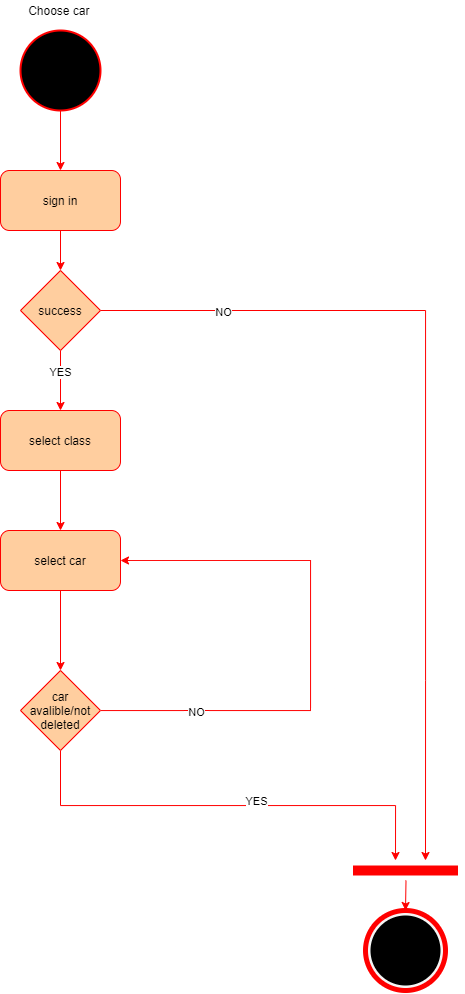

The diagram above was exported from draw.io. Its source (the exported page's mxGraphModel, read from the mxfile embedded in the PNG):
<mxGraphModel dx="2073" dy="852" grid="1" gridSize="10" guides="1" tooltips="1" connect="1" arrows="1" fold="1" page="0" pageScale="1" pageWidth="850" pageHeight="1100" math="0" shadow="0">
  <root>
    <mxCell id="0" />
    <mxCell id="1" parent="0" />
    <mxCell id="z_F40NYBdqazDvk3PjAq-1" value="Choose car&amp;nbsp;" style="text;html=1;align=center;verticalAlign=middle;resizable=0;points=[];autosize=1;" vertex="1" parent="1">
      <mxGeometry x="-125" y="90" width="80" height="20" as="geometry" />
    </mxCell>
    <mxCell id="z_F40NYBdqazDvk3PjAq-2" style="edgeStyle=orthogonalEdgeStyle;rounded=0;orthogonalLoop=1;jettySize=auto;html=1;exitX=0.5;exitY=1;exitDx=0;exitDy=0;entryX=0.5;entryY=0;entryDx=0;entryDy=0;strokeColor=#FF0000;" edge="1" parent="1" source="z_F40NYBdqazDvk3PjAq-3" target="z_F40NYBdqazDvk3PjAq-5">
      <mxGeometry relative="1" as="geometry" />
    </mxCell>
    <mxCell id="z_F40NYBdqazDvk3PjAq-3" value="" style="ellipse;whiteSpace=wrap;html=1;aspect=fixed;fillColor=#000000;strokeColor=#FF0000;strokeWidth=2;" vertex="1" parent="1">
      <mxGeometry x="-125" y="120" width="80" height="80" as="geometry" />
    </mxCell>
    <mxCell id="z_F40NYBdqazDvk3PjAq-4" style="edgeStyle=orthogonalEdgeStyle;rounded=0;orthogonalLoop=1;jettySize=auto;html=1;exitX=0.5;exitY=1;exitDx=0;exitDy=0;entryX=0.5;entryY=0;entryDx=0;entryDy=0;strokeColor=#FF0000;" edge="1" parent="1" source="z_F40NYBdqazDvk3PjAq-5" target="z_F40NYBdqazDvk3PjAq-12">
      <mxGeometry relative="1" as="geometry" />
    </mxCell>
    <mxCell id="z_F40NYBdqazDvk3PjAq-5" value="sign in" style="rounded=1;whiteSpace=wrap;html=1;fillColor=#FFCE9F;strokeColor=#FF0000;" vertex="1" parent="1">
      <mxGeometry x="-145" y="260" width="120" height="60" as="geometry" />
    </mxCell>
    <mxCell id="z_F40NYBdqazDvk3PjAq-23" style="edgeStyle=orthogonalEdgeStyle;rounded=0;orthogonalLoop=1;jettySize=auto;html=1;exitX=0.5;exitY=1;exitDx=0;exitDy=0;strokeColor=#FF0000;" edge="1" parent="1" source="z_F40NYBdqazDvk3PjAq-7" target="z_F40NYBdqazDvk3PjAq-22">
      <mxGeometry relative="1" as="geometry" />
    </mxCell>
    <mxCell id="z_F40NYBdqazDvk3PjAq-7" value="select class" style="rounded=1;whiteSpace=wrap;html=1;fillColor=#FFCE9F;strokeColor=#FF0000;" vertex="1" parent="1">
      <mxGeometry x="-145" y="500" width="120" height="60" as="geometry" />
    </mxCell>
    <mxCell id="z_F40NYBdqazDvk3PjAq-8" style="edgeStyle=orthogonalEdgeStyle;rounded=0;orthogonalLoop=1;jettySize=auto;html=1;exitX=1;exitY=0.5;exitDx=0;exitDy=0;strokeColor=#FF0000;" edge="1" parent="1" source="z_F40NYBdqazDvk3PjAq-12">
      <mxGeometry relative="1" as="geometry">
        <mxPoint x="280" y="950" as="targetPoint" />
        <Array as="points">
          <mxPoint x="280" y="400" />
          <mxPoint x="280" y="770" />
        </Array>
      </mxGeometry>
    </mxCell>
    <mxCell id="z_F40NYBdqazDvk3PjAq-9" value="NO" style="edgeLabel;html=1;align=center;verticalAlign=middle;resizable=0;points=[];" vertex="1" connectable="0" parent="z_F40NYBdqazDvk3PjAq-8">
      <mxGeometry x="-0.7209" y="-1" relative="1" as="geometry">
        <mxPoint as="offset" />
      </mxGeometry>
    </mxCell>
    <mxCell id="z_F40NYBdqazDvk3PjAq-10" style="edgeStyle=orthogonalEdgeStyle;rounded=0;orthogonalLoop=1;jettySize=auto;html=1;exitX=0.5;exitY=1;exitDx=0;exitDy=0;entryX=0.5;entryY=0;entryDx=0;entryDy=0;strokeColor=#FF0000;" edge="1" parent="1" source="z_F40NYBdqazDvk3PjAq-12" target="z_F40NYBdqazDvk3PjAq-7">
      <mxGeometry relative="1" as="geometry" />
    </mxCell>
    <mxCell id="z_F40NYBdqazDvk3PjAq-11" value="YES" style="edgeLabel;html=1;align=center;verticalAlign=middle;resizable=0;points=[];" vertex="1" connectable="0" parent="z_F40NYBdqazDvk3PjAq-10">
      <mxGeometry x="-0.2778" y="-1" relative="1" as="geometry">
        <mxPoint as="offset" />
      </mxGeometry>
    </mxCell>
    <mxCell id="z_F40NYBdqazDvk3PjAq-12" value="success" style="rhombus;whiteSpace=wrap;html=1;strokeColor=#FF0000;fillColor=#FFCE9F;" vertex="1" parent="1">
      <mxGeometry x="-125" y="360" width="80" height="80" as="geometry" />
    </mxCell>
    <mxCell id="z_F40NYBdqazDvk3PjAq-13" style="edgeStyle=orthogonalEdgeStyle;rounded=0;orthogonalLoop=1;jettySize=auto;html=1;exitX=0.5;exitY=1;exitDx=0;exitDy=0;strokeColor=#FF0000;" edge="1" parent="1" source="z_F40NYBdqazDvk3PjAq-17">
      <mxGeometry relative="1" as="geometry">
        <mxPoint x="250" y="950" as="targetPoint" />
      </mxGeometry>
    </mxCell>
    <mxCell id="z_F40NYBdqazDvk3PjAq-14" value="YES" style="edgeLabel;html=1;align=center;verticalAlign=middle;resizable=0;points=[];" vertex="1" connectable="0" parent="z_F40NYBdqazDvk3PjAq-13">
      <mxGeometry x="-0.553" y="2" relative="1" as="geometry">
        <mxPoint x="150.06" y="-3.0599999999999996" as="offset" />
      </mxGeometry>
    </mxCell>
    <mxCell id="z_F40NYBdqazDvk3PjAq-17" value="car avalible/not deleted" style="rhombus;whiteSpace=wrap;html=1;strokeColor=#FF0000;fillColor=#FFCE9F;" vertex="1" parent="1">
      <mxGeometry x="-125" y="760" width="80" height="80" as="geometry" />
    </mxCell>
    <mxCell id="z_F40NYBdqazDvk3PjAq-18" value="" style="endArrow=none;html=1;rounded=0;strokeColor=#FF0000;endSize=8;startSize=9;strokeWidth=10;" edge="1" parent="1">
      <mxGeometry width="50" height="50" relative="1" as="geometry">
        <mxPoint x="207.5" y="959.9999999999998" as="sourcePoint" />
        <mxPoint x="312.5" y="959.9999999999998" as="targetPoint" />
      </mxGeometry>
    </mxCell>
    <mxCell id="z_F40NYBdqazDvk3PjAq-19" value="" style="endArrow=classic;html=1;strokeColor=#FF0000;" edge="1" parent="1">
      <mxGeometry width="50" height="50" relative="1" as="geometry">
        <mxPoint x="260.5" y="969.9999999999998" as="sourcePoint" />
        <mxPoint x="260" y="999.9999999999998" as="targetPoint" />
        <Array as="points">
          <mxPoint x="260" y="970" />
        </Array>
      </mxGeometry>
    </mxCell>
    <mxCell id="z_F40NYBdqazDvk3PjAq-20" value="" style="ellipse;whiteSpace=wrap;html=1;aspect=fixed;strokeWidth=5;perimeterSpacing=0;fillColor=#f5f5f5;fontColor=#333333;strokeColor=#FF0000;" vertex="1" parent="1">
      <mxGeometry x="220" y="1000" width="80" height="80" as="geometry" />
    </mxCell>
    <mxCell id="z_F40NYBdqazDvk3PjAq-21" value="" style="ellipse;whiteSpace=wrap;html=1;aspect=fixed;strokeWidth=10;fillColor=#000000;" vertex="1" parent="1">
      <mxGeometry x="230" y="1010" width="60" height="60" as="geometry" />
    </mxCell>
    <mxCell id="z_F40NYBdqazDvk3PjAq-24" style="edgeStyle=orthogonalEdgeStyle;rounded=0;orthogonalLoop=1;jettySize=auto;html=1;exitX=0.5;exitY=1;exitDx=0;exitDy=0;entryX=0.5;entryY=0;entryDx=0;entryDy=0;strokeColor=#FF0000;" edge="1" parent="1" source="z_F40NYBdqazDvk3PjAq-22" target="z_F40NYBdqazDvk3PjAq-17">
      <mxGeometry relative="1" as="geometry" />
    </mxCell>
    <mxCell id="z_F40NYBdqazDvk3PjAq-22" value="select car" style="rounded=1;whiteSpace=wrap;html=1;fillColor=#FFCE9F;strokeColor=#FF0000;" vertex="1" parent="1">
      <mxGeometry x="-145" y="620" width="120" height="60" as="geometry" />
    </mxCell>
  </root>
</mxGraphModel>